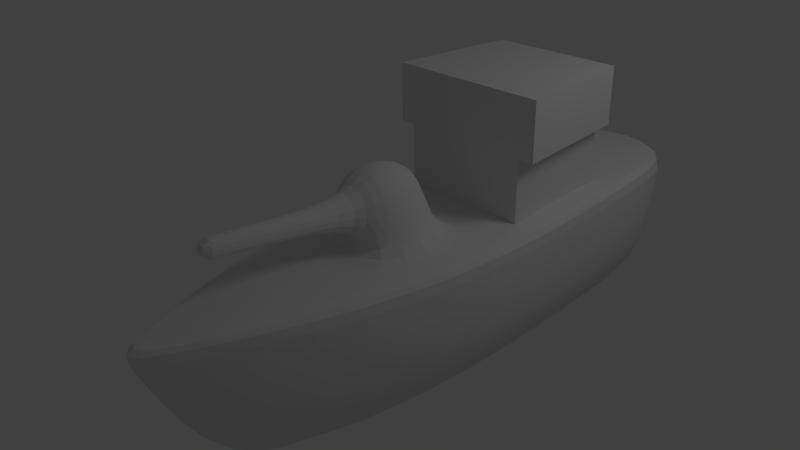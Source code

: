 # Source: battleship.blend  (saved by Blender 2.62.0; exported with 4.5.12 LTS)
import bpy
from mathutils import Matrix  # noqa: F401  (used for matrix-valued properties, if any)

bpy.ops.wm.read_factory_settings(use_empty=True)
scene = bpy.context.scene
scene.name = 'Scene'

# ---- collections
col_collection_1 = bpy.data.collections.new('Collection 1'); scene.collection.children.link(col_collection_1)

# ---- materials (node trees are filled in below, after node groups)
mat_material = bpy.data.materials.new('Material')
mat_material.alpha_threshold = 0.0
mat_material.use_transparent_shadow = False
mat_material.roughness = 0.5
mat_material.line_color = (0.0, 0.0, 0.0, 1.0)

# ---- material node trees

# ---- world
world_world = bpy.data.worlds.new('World'); scene.world = world_world
world_world.color = (0.05088, 0.05088, 0.05088)
world_world.use_sun_shadow = False
world_world.sun_shadow_jitter_overblur = 0.0
world_world.cycles.sampling_method = 'MANUAL'
world_world.cycles.sample_map_resolution = 256

# ---- cameras
cam_camera = bpy.data.cameras.new('Camera')
cam_camera.clip_end = 100.0
cam_camera.lens = 35.0
cam_camera.sensor_width = 32.0
cam_camera.sensor_height = 18.0
cam_camera.ortho_scale = 7.314
cam_camera.dof.focus_distance = 0.0
cam_camera.dof.aperture_fstop = 128.0

# ---- lights
light_lamp = bpy.data.lights.new('Lamp', 'POINT')
light_lamp.transmission_factor = 0.0
light_lamp.cutoff_distance = 30.0
light_lamp.energy = 100.0
light_lamp.shadow_buffer_clip_start = 1.001
light_lamp.shadow_soft_size = 1.0
light_lamp.shadow_maximum_resolution = 0.006
light_lamp.use_absolute_resolution = True
light_lamp.cycles.use_multiple_importance_sampling = False

# ---- meshes
me_cube = bpy.data.meshes.new('Cube')
me_cube.from_pydata([(1.0, 1.0, -1.0), (1.185, -1.0, -1.0), (-1.185, -1.0, -1.0), (-1.0, 1.0, -1.0), (1.0, 1.0, 1.0), (1.185, -1.0, 1.0), (-1.185, -1.0, 1.0), (-1.0, 1.0, 1.0), (1.0, -3.06, 1.0), (-1.0, -3.06, 1.0), (-1.0, -3.06, -1.0), (1.0, -3.06, -1.0), (-0.1015, -4.344, -1.0), (0.1015, -4.344, -1.0), (0.1015, -5.307, 1.0), (-0.1015, -5.307, 1.0), (0.9, 2.742, 0.9871), (-0.9, 2.742, 0.9871), (-0.9, 2.422, -0.9871), (0.9, 2.422, -0.9871), (-0.8062, -0.8062, 1.0), (-0.6794, 0.8062, 1.0), (0.8062, -0.8062, 1.0), (0.6794, 0.8062, 1.0), (0.6794, 0.8062, 2.485), (0.8062, -0.8062, 2.485), (-0.6794, 0.8062, 2.485), (-0.8062, -0.8062, 2.485), (0.5085, -1.506, 1.0), (0.5085, -2.554, 1.0), (-0.5085, -2.554, 1.0), (-0.5085, -1.506, 1.0), (-0.4099, -1.608, 1.927), (0.4099, -1.608, 1.927), (-0.4099, -2.452, 1.927), (0.4099, -2.452, 1.927), (0.1073, -2.49, 1.585), (-0.1073, -2.49, 1.585), (0.1331, -2.516, 1.342), (-0.1331, -2.516, 1.342), (-0.1331, -4.3, 1.537), (0.1331, -4.3, 1.537), (-0.1073, -4.273, 1.78), (0.1073, -4.273, 1.78), (1.0, 1.0, 0.9051), (1.185, -1.0, 0.9051), (-1.185, -1.0, 0.9051), (-1.0, 1.0, 0.9051), (-1.0, -3.06, 0.9051), (1.0, -3.06, 0.9051), (0.1015, -5.262, 0.9051), (-0.1015, -5.262, 0.9051), (-0.9, 2.727, 0.8935), (0.9, 2.727, 0.8935), (0.6794, 0.8062, 1.771), (0.8062, -0.8062, 1.771), (-0.6794, 0.8062, 1.771), (-0.8062, -0.8062, 1.771), (-0.8464, 0.8062, 1.771), (-1.004, -0.8062, 1.771), (1.004, -0.8062, 1.771), (0.8464, 0.8062, 1.771), (-1.004, -0.8062, 2.485), (-0.8464, 0.8062, 2.485), (1.004, -0.8062, 2.485), (0.8464, 0.8062, 2.485)], [], [(0, 1, 2, 3), (2, 1, 11, 10), (10, 11, 13, 12), (8, 9, 15, 14), (7, 4, 16, 17), (0, 3, 18, 19), (7, 6, 20, 21), (6, 5, 22, 20), (4, 7, 21, 23), (5, 4, 23, 22), (24, 26, 27, 25), (8, 5, 28, 29), (9, 8, 29, 30), (6, 9, 30, 31), (5, 6, 31, 28), (28, 31, 32, 33), (31, 30, 34, 32), (29, 28, 33, 35), (33, 32, 34, 35), (35, 34, 37, 36), (29, 35, 36, 38), (34, 30, 39, 37), (30, 29, 38, 39), (39, 38, 41, 40), (37, 39, 40, 42), (38, 36, 43, 41), (36, 37, 42, 43), (40, 41, 43, 42), (0, 44, 45, 1), (44, 4, 5, 45), (2, 46, 47, 3), (46, 6, 7, 47), (6, 46, 48, 9), (46, 2, 10, 48), (1, 45, 49, 11), (45, 5, 8, 49), (11, 49, 50, 13), (49, 8, 14, 50), (9, 48, 51, 15), (48, 10, 12, 51), (13, 50, 51, 12), (50, 14, 15, 51), (3, 47, 52, 18), (47, 7, 17, 52), (4, 44, 53, 16), (44, 0, 19, 53), (16, 53, 52, 17), (53, 19, 18, 52), (23, 54, 55, 22), (21, 56, 54, 23), (56, 26, 24, 54), (22, 55, 57, 20), (55, 25, 27, 57), (20, 57, 56, 21), (56, 57, 59, 58), (55, 54, 61, 60), (57, 27, 62, 59), (26, 56, 58, 63), (25, 55, 60, 64), (54, 24, 65, 61), (27, 26, 63, 62), (24, 25, 64, 65), (59, 62, 63, 58), (61, 65, 64, 60)])
me_cube.polygons.foreach_set('use_smooth', [1, 1, 1, 0, 0, 1, 0, 0, 0, 0, 0, 0, 0, 0, 0, 1, 1, 1, 1, 0, 0, 0, 1, 0, 0, 0, 0, 0, 1, 0, 1, 0, 0, 1, 1, 0, 1, 0, 0, 1, 1, 0, 1, 0, 0, 1, 0, 1, 0, 0, 0, 0, 0, 0, 0, 0, 0, 0, 0, 0, 0, 0, 0, 0])
_k = {(20, 21): 1.0, (20, 22): 1.0, (21, 23): 1.0, (22, 23): 1.0, (24, 25): 1.0, (24, 26): 1.0, (25, 27): 1.0, (26, 27): 1.0, (40, 41): 0.63529, (40, 42): 0.63529, (41, 43): 0.63529, (42, 43): 0.63529, (23, 54): 1.0, (24, 54): 1.0, (22, 55): 1.0, (25, 55): 1.0, (21, 56): 1.0, (26, 56): 1.0, (20, 57): 1.0, (27, 57): 1.0, (54, 55): 1.0, (54, 56): 1.0, (55, 57): 1.0, (56, 57): 1.0, (57, 59): 1.0, (58, 59): 1.0, (56, 58): 1.0, (54, 61): 1.0, (60, 61): 1.0, (55, 60): 1.0, (27, 62): 1.0, (59, 62): 1.0, (58, 63): 1.0, (26, 63): 1.0, (60, 64): 1.0, (25, 64): 1.0, (24, 65): 1.0, (61, 65): 1.0, (62, 63): 1.0, (64, 65): 1.0}
me_cube.attributes.new('crease_edge', 'FLOAT', 'EDGE').data.foreach_set('value', [_k.get((min(e.vertices), max(e.vertices)), 0.0) for e in me_cube.edges])
_uv = me_cube.uv_layers.new(name='UVMap')
_uv.uv.foreach_set('vector', [0.6601, 0.5348, 0.641, 0.3348, 0.878, 0.3341, 0.8602, 0.5342, 0.878, 0.3341, 0.641, 0.3348, 0.6589, 0.1287, 0.8589, 0.1281, 0.8589, 0.1281, 0.6589, 0.1287, 0.7483, 6.234e-05, 0.7687, 0.0, 0.01786, 0.5803, 0.2179, 0.5809, 0.1273, 0.8054, 0.107, 0.8054, 0.2191, 0.1748, 0.0191, 0.1742, 0.02964, 0.0, 0.2097, 0.0005523, 0.6601, 0.5348, 0.8602, 0.5342, 0.8506, 0.6764, 0.6706, 0.677, 0.2191, 0.1748, 0.237, 0.3749, 0.1992, 0.3554, 0.187, 0.1941, 0.237, 0.3749, 0.0, 0.3742, 0.03793, 0.3549, 0.1992, 0.3554, 0.0191, 0.1742, 0.2191, 0.1748, 0.187, 0.1941, 0.05111, 0.1937, 0.0, 0.3742, 0.0191, 0.1742, 0.05111, 0.1937, 0.03793, 0.3549, 0.9835, 0.71, 0.983, 0.8459, 0.8217, 0.8581, 0.8222, 0.6968, 0.01786, 0.5803, 0.0, 0.3742, 0.0675, 0.4251, 0.06718, 0.5298, 0.2179, 0.5809, 0.01786, 0.5803, 0.06718, 0.5298, 0.1689, 0.5301, 0.237, 0.3749, 0.2179, 0.5809, 0.1689, 0.5301, 0.1692, 0.4254, 0.0, 0.3742, 0.237, 0.3749, 0.1692, 0.4254, 0.0675, 0.4251, 0.914, 0.8779, 0.9143, 0.9796, 0.8219, 0.97, 0.8217, 0.888, 0.346, 0.9125, 0.3463, 0.8078, 0.439, 0.8178, 0.4388, 0.9022, 0.3297, 0.8078, 0.33, 0.9125, 0.2373, 0.9022, 0.237, 0.8178, 0.0002591, 0.8054, 0.08227, 0.8057, 0.08201, 0.8901, 0.0, 0.8899, 0.7293, 0.968, 0.729, 0.886, 0.7632, 0.9162, 0.7633, 0.9376, 0.8217, 0.9776, 0.7293, 0.968, 0.7633, 0.9376, 0.7875, 0.9401, 0.729, 0.886, 0.8214, 0.8759, 0.7874, 0.9135, 0.7632, 0.9162, 0.8214, 0.8759, 0.8217, 0.9776, 0.7875, 0.9401, 0.7874, 0.9135, 0.9771, 0.3394, 0.9505, 0.3395, 0.95, 0.1609, 0.9766, 0.1608, 0.9556, 0.4977, 0.98, 0.4975, 0.9802, 0.6768, 0.9559, 0.677, 0.4393, 0.8078, 0.4636, 0.808, 0.4634, 0.9873, 0.439, 0.9871, 0.4706, 0.8078, 0.4921, 0.8079, 0.4915, 0.9864, 0.4701, 0.9864, 0.9022, 0.3289, 0.9023, 0.3555, 0.8781, 0.353, 0.878, 0.3315, 0.641, 0.6336, 0.4505, 0.6342, 0.4499, 0.4351, 0.6404, 0.4345, 0.4505, 0.6342, 0.441, 0.6342, 0.4404, 0.4352, 0.4499, 0.4351, 0.2376, 0.4345, 0.4282, 0.4351, 0.4276, 0.6342, 0.237, 0.6336, 0.4282, 0.4351, 0.4377, 0.4352, 0.4371, 0.6342, 0.4276, 0.6342, 0.4377, 0.4352, 0.4282, 0.4351, 0.4288, 0.2285, 0.4383, 0.2285, 0.4282, 0.4351, 0.2376, 0.4345, 0.2383, 0.2279, 0.4288, 0.2285, 0.6404, 0.4345, 0.4499, 0.4351, 0.4492, 0.2285, 0.6398, 0.2279, 0.4499, 0.4351, 0.4404, 0.4352, 0.4397, 0.2285, 0.4492, 0.2285, 0.6398, 0.2279, 0.4492, 0.2285, 0.4485, 0.004538, 0.6394, 0.09567, 0.4492, 0.2285, 0.4397, 0.2285, 0.439, 0.0, 0.4485, 0.004538, 0.4383, 0.2285, 0.4288, 0.2285, 0.4295, 0.004538, 0.439, 0.0, 0.4288, 0.2285, 0.2383, 0.2279, 0.2387, 0.09567, 0.4295, 0.004538, 0.9981, 0.1367, 0.9975, 0.3299, 0.9772, 0.3298, 0.9778, 0.1366, 0.9975, 0.3299, 0.9975, 0.3395, 0.9771, 0.3395, 0.9772, 0.3298, 0.237, 0.6336, 0.4276, 0.6342, 0.4259, 0.8063, 0.2379, 0.7753, 0.4276, 0.6342, 0.4371, 0.6342, 0.4353, 0.8078, 0.4259, 0.8063, 0.441, 0.6342, 0.4505, 0.6342, 0.4522, 0.8063, 0.4428, 0.8078, 0.4505, 0.6342, 0.641, 0.6336, 0.6402, 0.7753, 0.4522, 0.8063, 0.641, 0.8753, 0.641, 0.8659, 0.8211, 0.8665, 0.8211, 0.8759, 0.641, 0.8659, 0.6416, 0.677, 0.8217, 0.6775, 0.8211, 0.8665, 0.9556, 0.1606, 0.8785, 0.1608, 0.878, 0.0002365, 0.9551, 0.0, 0.6406, 0.9609, 0.5635, 0.9607, 0.564, 0.8248, 0.641, 0.825, 0.5635, 0.9607, 0.4921, 0.9605, 0.4926, 0.8245, 0.564, 0.8248, 0.237, 0.9863, 0.16, 0.9865, 0.1595, 0.8252, 0.2365, 0.825, 0.16, 0.9865, 0.08856, 0.9867, 0.08807, 0.8255, 0.1595, 0.8252, 0.8785, 0.5161, 0.9556, 0.5164, 0.9551, 0.677, 0.878, 0.6767, 0.9805, 0.677, 0.9802, 0.5152, 1.0, 0.5136, 0.9971, 0.6756, 0.9802, 0.512, 0.9805, 0.3503, 0.9971, 0.3516, 1.0, 0.5136, 0.1595, 0.8252, 0.08807, 0.8255, 0.08801, 0.8056, 0.1594, 0.8054, 0.4921, 0.9605, 0.5635, 0.9607, 0.5635, 0.9774, 0.4921, 0.9772, 0.08856, 0.9867, 0.16, 0.9865, 0.16, 1.006, 0.08862, 1.007, 0.564, 0.8248, 0.4926, 0.8245, 0.4926, 0.8078, 0.564, 0.8081, 0.8217, 0.8581, 0.983, 0.8459, 0.983, 0.8626, 0.8217, 0.8779, 0.9835, 0.71, 0.8222, 0.6968, 0.8223, 0.677, 0.9835, 0.6933, 0.8785, 0.3555, 0.95, 0.3557, 0.9495, 0.5161, 0.878, 0.5159, 0.95, 0.3212, 0.8785, 0.3215, 0.878, 0.161, 0.9495, 0.1608])
me_cube.materials.append(mat_material)
me_cube.use_remesh_preserve_volume = False
me_cube.use_remesh_preserve_attributes = False
me_cube.use_mirror_vertex_groups = False
me_cube.update()

# ---- objects
ob_cube = bpy.data.objects.new('Cube', me_cube)
ob_lamp = bpy.data.objects.new('Lamp', light_lamp)
ob_camera = bpy.data.objects.new('Camera', cam_camera)

# ---- transforms, parenting, visibility, modifiers, constraints
ob_cube.location = (0.0, 0.0, 0.0)
ob_cube.lock_rotations_4d = False
ob_cube.empty_display_type = 'ARROWS'
ob_cube.lineart.crease_threshold = 0.0
_m = ob_cube.modifiers.new('Subsurf', 'SUBSURF')
_m.uv_smooth = 'PRESERVE_CORNERS'
_m.quality = 2
_m.show_only_control_edges = False
ob_lamp.location = (4.076, 1.005, 5.904)
ob_lamp.rotation_euler = (0.6503, 0.05522, 1.866)
ob_lamp.lock_rotations_4d = False
ob_lamp.empty_display_type = 'ARROWS'
ob_lamp.color = (0.0, 0.0, 0.0, 0.0)
ob_lamp.lineart.crease_threshold = 0.0
ob_camera.location = (6.338, -7.721, 5.362)
ob_camera.rotation_euler = (1.109, 0.01082, 0.8149)
ob_camera.lock_rotations_4d = False
ob_camera.empty_display_type = 'ARROWS'
ob_camera.color = (0.0, 0.0, 0.0, 0.0)
ob_camera.display_type = 'WIRE'
ob_camera.lineart.crease_threshold = 0.0

# ---- collection membership
col_collection_1.objects.link(ob_cube)
col_collection_1.objects.link(ob_lamp)
col_collection_1.objects.link(ob_camera)

# ---- scene / render settings (as saved in the file)
scene.camera = ob_camera
scene.frame_start = 1; scene.frame_end = 250; scene.frame_set(1)
scene.render.engine = 'BLENDER_EEVEE_NEXT'
scene.render.image_settings.color_mode = 'RGB'
scene.render.image_settings.compression = 90
scene.render.resolution_percentage = 50
scene.render.dither_intensity = 0.0
scene.render.bake_margin = 2
scene.render.bake_bias = 0.0
scene.cycles.use_denoising = False
scene.cycles.samples = 10
scene.cycles.sampling_pattern = 'TABULATED_SOBOL'
scene.cycles.light_sampling_threshold = 0.0
scene.cycles.use_adaptive_sampling = False
scene.cycles.use_light_tree = False
scene.cycles.blur_glossy = 0.0
scene.cycles.volume_bounces = 1
scene.cycles.pixel_filter_type = 'GAUSSIAN'
scene.cycles.sample_clamp_indirect = 0.0
scene.view_settings.view_transform = 'Standard'
bpy.context.view_layer.update()
